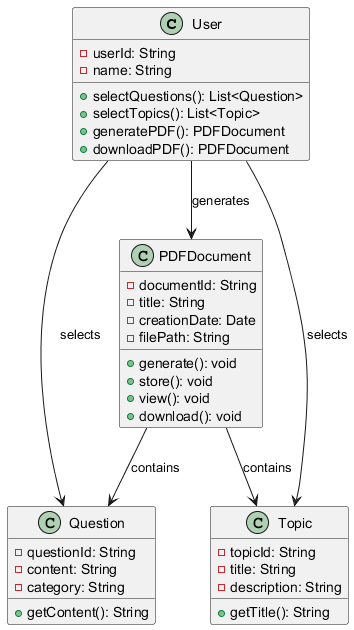

The diagram above was rendered by PlantUML. Its source (embedded in the PNG):
@startuml
class User {
    - userId: String
    - name: String
    + selectQuestions(): List<Question>
    + selectTopics(): List<Topic>
    + generatePDF(): PDFDocument
    + downloadPDF(): PDFDocument
}

class Question {
    - questionId: String
    - content: String
    - category: String
    + getContent(): String
}

class Topic {
    - topicId: String
    - title: String
    - description: String
    + getTitle(): String
}

class PDFDocument {
    - documentId: String
    - title: String
    - creationDate: Date
    - filePath: String
    + generate(): void
    + store(): void
    + view(): void
    + download(): void
}

User --> Question : selects
User --> Topic : selects
User --> PDFDocument : generates
PDFDocument --> Question : contains
PDFDocument --> Topic : contains
@enduml